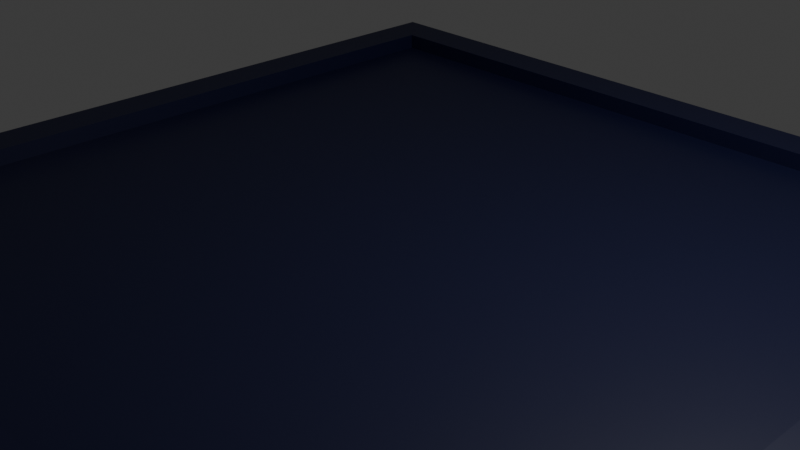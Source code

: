 # Source: tile2.blend  (saved by Blender 4.0.36; exported with 4.5.12 LTS)
import bpy
from mathutils import Matrix  # noqa: F401  (used for matrix-valued properties, if any)

bpy.ops.wm.read_factory_settings(use_empty=True)
scene = bpy.context.scene
scene.name = 'Scene'

# ---- collections
col_collection = bpy.data.collections.new('Collection'); scene.collection.children.link(col_collection)

# ---- images (referenced by path relative to the original .blend; pixels are not part of the script)
import os
ASSET_DIR = os.environ.get("B2B_ASSET_DIR", "")  # directory of the original .blend (textures are referenced by path, not embedded)
HERE = os.path.dirname(os.path.abspath(__file__))  # packed textures are extracted next to this script under _unpacked/

def load_image(name, relpath, width, height, colorspace="sRGB"):
    """Load a texture the original file referenced (path relative to the .blend, or extracted next to this script)."""
    p = next((c for c in (os.path.join(HERE, relpath), os.path.join(ASSET_DIR, relpath)) if relpath and os.path.exists(c)), "")
    if p:
        img = bpy.data.images.load(p, check_existing=True)
        img.name = name
    else:  # same state as the original file: an image datablock whose file is absent (Cycles renders it pink)
        img = bpy.data.images.new(name, width, height)
        img.source = "FILE"
        img.filepath = "//" + (relpath or name)
    img.colorspace_settings.name = colorspace
    return img
img_untitled = load_image('Untitled', '_unpacked/Untitled.47f4d092.png', 1024, 1024, 'sRGB')

# ---- materials (node trees are filled in below, after node groups)
mat_material = bpy.data.materials.new('Material')
mat_material.alpha_threshold = 0.0
mat_material.use_transparent_shadow = False
mat_material.roughness = 0.5
mat_material.line_color = (0.0, 0.0, 0.0, 1.0)

# ---- material node trees
mat_material.use_nodes = True; mat_material.node_tree.nodes.clear()
_N = mat_material.node_tree.nodes; _L = mat_material.node_tree.links
n0 = _N.new('ShaderNodeOutputMaterial'); n0.name = 'Material Output'; n0.location = (300, 300)
n1 = _N.new('ShaderNodeBsdfPrincipled'); n1.name = 'Principled BSDF'; n1.location = (10, 300)
n1.inputs[3].default_value = 1.45
n2 = _N.new('ShaderNodeTexImage'); n2.name = 'Image Texture'; n2.location = (-332, 234)
n2.image = img_untitled
_L.new(n1.outputs[0], n0.inputs[0])
_L.new(n2.outputs[0], n1.inputs[0])
n0.is_active_output = True

# ---- world
world_world = bpy.data.worlds.new('World'); scene.world = world_world
world_world.use_nodes = True; world_world.node_tree.nodes.clear()
_N = world_world.node_tree.nodes; _L = world_world.node_tree.links
n0 = _N.new('ShaderNodeOutputWorld'); n0.name = 'World Output'; n0.location = (300, 300)
n1 = _N.new('ShaderNodeBackground'); n1.name = 'Background'; n1.location = (10, 300)
n1.inputs[0].default_value = (0.05088, 0.05088, 0.05088, 1.0)
_L.new(n1.outputs[0], n0.inputs[0])
n0.is_active_output = True
world_world.color = (0.05088, 0.05088, 0.05088)
world_world.use_sun_shadow = False
world_world.sun_shadow_jitter_overblur = 0.0

# ---- cameras
cam_camera = bpy.data.cameras.new('Camera')
cam_camera.clip_end = 100.0
cam_camera.ortho_scale = 7.314

# ---- lights
light_light = bpy.data.lights.new('Light', 'POINT')
light_light.transmission_factor = 0.0
light_light.use_soft_falloff = False
light_light.energy = 1000.0
light_light.shadow_soft_size = 0.1
light_light.shadow_maximum_resolution = 0.006
light_light.use_absolute_resolution = True

# ---- meshes
me_cube_001 = bpy.data.meshes.new('Cube.001')
me_cube_001.from_pydata([(-5.0, -5.0, -4.0), (-5.0, -5.0, 1.192e-07), (-5.0, 5.0, -4.0), (-5.0, 5.0, 1.192e-07), (5.0, -5.0, -4.0), (5.0, -5.0, 1.192e-07), (5.0, 5.0, -4.0), (5.0, 5.0, 1.192e-07), (-4.5, -4.5, 1.192e-07), (-4.5, 4.5, 1.192e-07), (4.5, 4.5, 1.192e-07), (4.5, -4.5, 1.192e-07), (-4.5, -4.5, -0.2), (-4.5, 4.5, -0.2), (4.5, 4.5, -0.2), (4.5, -4.5, -0.2)], [], [(0, 1, 3, 2), (2, 3, 7, 6), (6, 7, 5, 4), (4, 5, 1, 0), (2, 6, 4, 0), (7, 3, 9, 10), (11, 10, 14, 15), (5, 7, 10, 11), (3, 1, 8, 9), (1, 5, 11, 8), (14, 13, 12, 15), (9, 8, 12, 13), (8, 11, 15, 12), (10, 9, 13, 14)])
_uv = me_cube_001.uv_layers.new(name='UVMap')
_uv.uv.foreach_set('vector', [0.55, 0.5, 0.5, 0.5, 0.5, 1.986e-09, 0.55, -1.994e-10, 0.6, 0.5, 0.55, 0.5, 0.55, -1.994e-10, 0.6, -2.385e-09, 0.65, 0.5, 0.6, 0.5, 0.6, -2.385e-09, 0.65, -4.571e-09, 0.7, 0.5, 0.65, 0.5, 0.65, -4.571e-09, 0.7, -6.756e-09, 0.5, 0.5, 0.0, 0.5, 0.0, 0.0, 0.5, 0.0, 0.5, 1.0, 0.0, 1.0, 0.025, 0.975, 0.475, 0.975, 0.7, 0.45, 0.7, -6.756e-09, 0.71, -7.193e-09, 0.71, 0.45, 0.5, 0.5, 0.5, 1.0, 0.475, 0.975, 0.475, 0.525, 0.0, 1.0, 0.0, 0.5, 0.025, 0.525, 0.025, 0.975, 0.0, 0.5, 0.5, 0.5, 0.475, 0.525, 0.025, 0.525, 0.95, 0.95, 0.5, 0.95, 0.5, 0.5, 0.95, 0.5, 0.71, 0.45, 0.71, -7.193e-09, 0.72, -7.63e-09, 0.72, 0.45, 0.72, 0.45, 0.72, -7.63e-09, 0.73, -8.067e-09, 0.73, 0.45, 0.73, 0.45, 0.73, -8.067e-09, 0.74, -8.505e-09, 0.74, 0.45])
me_cube_001.materials.append(mat_material)
me_cube_001.use_paint_bone_selection = False
me_cube_001.use_paint_mask = True
me_cube_001.update()

# ---- objects
ob_light = bpy.data.objects.new('Light', light_light)
ob_camera = bpy.data.objects.new('Camera', cam_camera)
ob_cube = bpy.data.objects.new('Cube', me_cube_001)

# ---- transforms, parenting, visibility, modifiers, constraints
ob_light.location = (4.076, 1.005, 5.904)
ob_light.rotation_euler = (0.6503, 0.05522, 1.866)
ob_light.lock_rotations_4d = False
ob_light.empty_display_type = 'ARROWS'
ob_light.color = (0.0, 0.0, 0.0, 0.0)
ob_light.lineart.crease_threshold = 0.0
ob_camera.location = (7.359, -6.926, 4.958)
ob_camera.rotation_euler = (1.109, 0.0, 0.8149)
ob_camera.lock_rotations_4d = False
ob_camera.empty_display_type = 'ARROWS'
ob_camera.color = (0.0, 0.0, 0.0, 0.0)
ob_camera.display_type = 'WIRE'
ob_camera.lineart.crease_threshold = 0.0
ob_cube.location = (0.0, 0.0, 0.0)

# ---- collection membership
col_collection.objects.link(ob_light)
col_collection.objects.link(ob_camera)
col_collection.objects.link(ob_cube)

# ---- scene / render settings (as saved in the file)
scene.camera = ob_camera
scene.frame_start = 1; scene.frame_end = 250; scene.frame_set(1)
scene.render.engine = 'BLENDER_EEVEE_NEXT'
scene.cycles.sampling_pattern = 'TABULATED_SOBOL'
bpy.context.view_layer.update()
